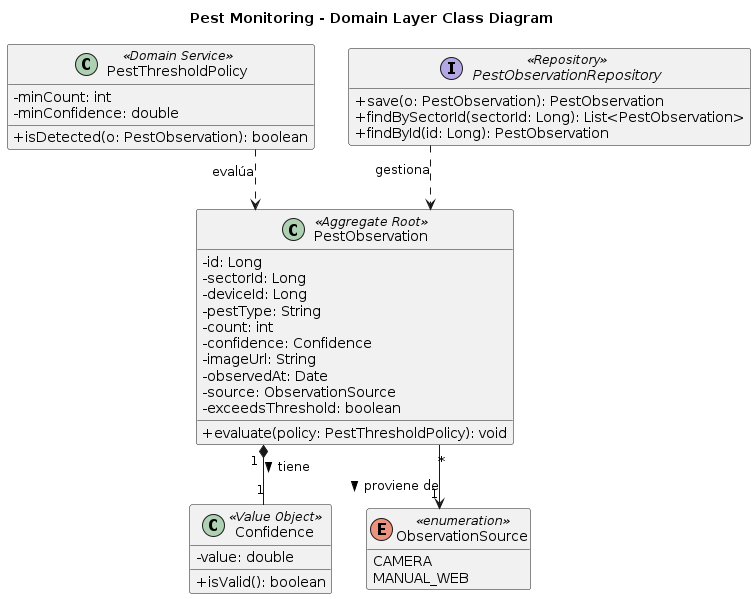

The diagram above was rendered by PlantUML. Its source (embedded in the PNG):
@startuml
title Pest Monitoring - Domain Layer Class Diagram
skinparam classAttributeIconSize 0
skinparam linetype ortho
hide empty members

class PestObservation <<Aggregate Root>> {
  -id: Long
  -sectorId: Long
  -deviceId: Long
  -pestType: String
  -count: int
  -confidence: Confidence
  -imageUrl: String
  -observedAt: Date
  -source: ObservationSource
  -exceedsThreshold: boolean
  +evaluate(policy: PestThresholdPolicy): void
}

class Confidence <<Value Object>> {
  -value: double
  +isValid(): boolean
}

enum ObservationSource <<enumeration>> {
  CAMERA
  MANUAL_WEB
}

class PestThresholdPolicy <<Domain Service>> {
  -minCount: int
  -minConfidence: double
  +isDetected(o: PestObservation): boolean
}

interface PestObservationRepository <<Repository>> {
  +save(o: PestObservation): PestObservation
  +findBySectorId(sectorId: Long): List<PestObservation>
  +findById(id: Long): PestObservation
}

PestObservation "1" *-- "1" Confidence : tiene >
PestObservation "*" --> "1" ObservationSource : proviene de >
PestThresholdPolicy ..> PestObservation : evalúa
PestObservationRepository ..> PestObservation : gestiona
@enduml